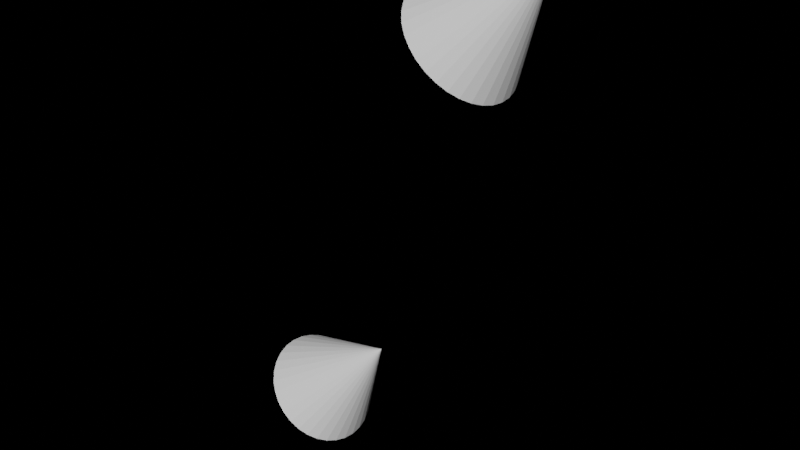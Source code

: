 # Source: myTransformations.blend  (saved by Blender 4.2.66; exported with 4.5.12 LTS)
import bpy
from mathutils import Matrix  # noqa: F401  (used for matrix-valued properties, if any)

bpy.ops.wm.read_factory_settings(use_empty=True)
scene = bpy.context.scene
scene.name = 'Scene'

# ---- world
world_world = bpy.data.worlds.new('World'); scene.world = world_world
world_world.use_nodes = True; world_world.node_tree.nodes.clear()
_N = world_world.node_tree.nodes; _L = world_world.node_tree.links
n0 = _N.new('ShaderNodeOutputWorld'); n0.name = 'World Output'; n0.location = (300, 300)
n1 = _N.new('ShaderNodeBsdfAnisotropic'); n1.name = 'Glossy BSDF'; n1.location = (10, 300)
n1.distribution = 'GGX'
n1.inputs[0].default_value = (0.05088, 0.05088, 0.05088, 1.0)
_L.new(n1.outputs[0], n0.inputs[0])
n0.is_active_output = True
world_world.color = (0.05088, 0.05088, 0.05088)
world_world.use_sun_shadow = False
world_world.sun_shadow_jitter_overblur = 0.0

# ---- meshes
me_cone = bpy.data.meshes.new('Cone')
me_cone.from_pydata([(6.364, 1.0, -7.778), (6.502, 0.9808, -7.916), (6.635, 0.9239, -8.049), (6.757, 0.8315, -8.171), (6.864, 0.7071, -8.278), (6.952, 0.5556, -8.366), (7.017, 0.3827, -8.431), (7.057, 0.1951, -8.472), (7.071, 0.0, -8.485), (7.057, -0.1951, -8.472), (7.017, -0.3827, -8.431), (6.952, -0.5556, -8.366), (6.864, -0.7071, -8.278), (6.757, -0.8315, -8.171), (6.635, -0.9239, -8.049), (6.502, -0.9808, -7.916), (6.364, -1.0, -7.778), (6.226, -0.9808, -7.64), (6.093, -0.9239, -7.508), (5.971, -0.8315, -7.385), (5.864, -0.7071, -7.278), (5.776, -0.5556, -7.19), (5.711, -0.3827, -7.125), (5.67, -0.1951, -7.085), (5.657, 0.0, -7.071), (5.67, 0.1951, -7.085), (5.711, 0.3827, -7.125), (5.776, 0.5556, -7.19), (5.864, 0.7071, -7.278), (5.971, 0.8315, -7.385), (6.093, 0.9239, -7.508), (6.226, 0.9808, -7.64), (7.778, 0.0, -6.364)], [], [(0, 32, 1), (1, 32, 2), (2, 32, 3), (3, 32, 4), (4, 32, 5), (5, 32, 6), (6, 32, 7), (7, 32, 8), (8, 32, 9), (9, 32, 10), (10, 32, 11), (11, 32, 12), (12, 32, 13), (13, 32, 14), (14, 32, 15), (15, 32, 16), (16, 32, 17), (17, 32, 18), (18, 32, 19), (19, 32, 20), (20, 32, 21), (21, 32, 22), (22, 32, 23), (23, 32, 24), (24, 32, 25), (25, 32, 26), (26, 32, 27), (27, 32, 28), (28, 32, 29), (29, 32, 30), (0, 1, 2, 3, 4, 5, 6, 7, 8, 9, 10, 11, 12, 13, 14, 15, 16, 17, 18, 19, 20, 21, 22, 23, 24, 25, 26, 27, 28, 29, 30, 31), (30, 32, 31), (31, 32, 0)])
_uv = me_cone.uv_layers.new(name='UVMap')
_uv.uv.foreach_set('vector', [0.25, 0.49, 0.25, 0.25, 0.2968, 0.4854, 0.2968, 0.4854, 0.25, 0.25, 0.3418, 0.4717, 0.3418, 0.4717, 0.25, 0.25, 0.3833, 0.4496, 0.3833, 0.4496, 0.25, 0.25, 0.4197, 0.4197, 0.4197, 0.4197, 0.25, 0.25, 0.4496, 0.3833, 0.4496, 0.3833, 0.25, 0.25, 0.4717, 0.3418, 0.4717, 0.3418, 0.25, 0.25, 0.4854, 0.2968, 0.4854, 0.2968, 0.25, 0.25, 0.49, 0.25, 0.49, 0.25, 0.25, 0.25, 0.4854, 0.2032, 0.4854, 0.2032, 0.25, 0.25, 0.4717, 0.1582, 0.4717, 0.1582, 0.25, 0.25, 0.4496, 0.1167, 0.4496, 0.1167, 0.25, 0.25, 0.4197, 0.08029, 0.4197, 0.08029, 0.25, 0.25, 0.3833, 0.05045, 0.3833, 0.05045, 0.25, 0.25, 0.3418, 0.02827, 0.3418, 0.02827, 0.25, 0.25, 0.2968, 0.01461, 0.2968, 0.01461, 0.25, 0.25, 0.25, 0.01, 0.25, 0.01, 0.25, 0.25, 0.2032, 0.01461, 0.2032, 0.01461, 0.25, 0.25, 0.1582, 0.02827, 0.1582, 0.02827, 0.25, 0.25, 0.1167, 0.05045, 0.1167, 0.05045, 0.25, 0.25, 0.08029, 0.08029, 0.08029, 0.08029, 0.25, 0.25, 0.05045, 0.1167, 0.05045, 0.1167, 0.25, 0.25, 0.02827, 0.1582, 0.02827, 0.1582, 0.25, 0.25, 0.01461, 0.2032, 0.01461, 0.2032, 0.25, 0.25, 0.01, 0.25, 0.01, 0.25, 0.25, 0.25, 0.01461, 0.2968, 0.01461, 0.2968, 0.25, 0.25, 0.02827, 0.3418, 0.02827, 0.3418, 0.25, 0.25, 0.05045, 0.3833, 0.05045, 0.3833, 0.25, 0.25, 0.08029, 0.4197, 0.08029, 0.4197, 0.25, 0.25, 0.1167, 0.4496, 0.1167, 0.4496, 0.25, 0.25, 0.1582, 0.4717, 0.75, 0.49, 0.7968, 0.4854, 0.8418, 0.4717, 0.8833, 0.4496, 0.9197, 0.4197, 0.9496, 0.3833, 0.9717, 0.3418, 0.9854, 0.2968, 0.99, 0.25, 0.9854, 0.2032, 0.9717, 0.1582, 0.9496, 0.1167, 0.9197, 0.08029, 0.8833, 0.05045, 0.8418, 0.02827, 0.7968, 0.01461, 0.75, 0.01, 0.7032, 0.01461, 0.6582, 0.02827, 0.6167, 0.05045, 0.5803, 0.08029, 0.5504, 0.1167, 0.5283, 0.1582, 0.5146, 0.2032, 0.51, 0.25, 0.5146, 0.2968, 0.5283, 0.3418, 0.5504, 0.3833, 0.5803, 0.4197, 0.6167, 0.4496, 0.6582, 0.4717, 0.7032, 0.4854, 0.1582, 0.4717, 0.25, 0.25, 0.2032, 0.4854, 0.2032, 0.4854, 0.25, 0.25, 0.25, 0.49])
me_cone.update()
me_cone_001 = bpy.data.meshes.new('Cone.001')
me_cone_001.from_pydata([(9.293, 1.0, -0.7071), (9.431, 0.9808, -0.8451), (9.563, 0.9239, -0.9777), (9.686, 0.8315, -1.1), (9.793, 0.7071, -1.207), (9.881, 0.5556, -1.295), (9.946, 0.3827, -1.36), (9.986, 0.1951, -1.401), (10.0, 0.0, -1.414), (9.986, -0.1951, -1.401), (9.946, -0.3827, -1.36), (9.881, -0.5556, -1.295), (9.793, -0.7071, -1.207), (9.686, -0.8315, -1.1), (9.563, -0.9239, -0.9777), (9.431, -0.9808, -0.8451), (9.293, -1.0, -0.7071), (9.155, -0.9808, -0.5692), (9.022, -0.9239, -0.4365), (8.9, -0.8315, -0.3143), (8.793, -0.7071, -0.2071), (8.705, -0.5556, -0.1192), (8.64, -0.3827, -0.05383), (8.599, -0.1951, -0.01359), (8.586, 0.0, -1.11e-16), (8.599, 0.1951, -0.01359), (8.64, 0.3827, -0.05383), (8.705, 0.5556, -0.1192), (8.793, 0.7071, -0.2071), (8.9, 0.8315, -0.3143), (9.022, 0.9239, -0.4365), (9.155, 0.9808, -0.5692), (10.71, 0.0, 0.7071)], [], [(0, 32, 1), (1, 32, 2), (2, 32, 3), (3, 32, 4), (4, 32, 5), (5, 32, 6), (6, 32, 7), (7, 32, 8), (8, 32, 9), (9, 32, 10), (10, 32, 11), (11, 32, 12), (12, 32, 13), (13, 32, 14), (14, 32, 15), (15, 32, 16), (16, 32, 17), (17, 32, 18), (18, 32, 19), (19, 32, 20), (20, 32, 21), (21, 32, 22), (22, 32, 23), (23, 32, 24), (24, 32, 25), (25, 32, 26), (26, 32, 27), (27, 32, 28), (28, 32, 29), (29, 32, 30), (0, 1, 2, 3, 4, 5, 6, 7, 8, 9, 10, 11, 12, 13, 14, 15, 16, 17, 18, 19, 20, 21, 22, 23, 24, 25, 26, 27, 28, 29, 30, 31), (30, 32, 31), (31, 32, 0)])
_uv = me_cone_001.uv_layers.new(name='UVMap')
_uv.uv.foreach_set('vector', [0.25, 0.49, 0.25, 0.25, 0.2968, 0.4854, 0.2968, 0.4854, 0.25, 0.25, 0.3418, 0.4717, 0.3418, 0.4717, 0.25, 0.25, 0.3833, 0.4496, 0.3833, 0.4496, 0.25, 0.25, 0.4197, 0.4197, 0.4197, 0.4197, 0.25, 0.25, 0.4496, 0.3833, 0.4496, 0.3833, 0.25, 0.25, 0.4717, 0.3418, 0.4717, 0.3418, 0.25, 0.25, 0.4854, 0.2968, 0.4854, 0.2968, 0.25, 0.25, 0.49, 0.25, 0.49, 0.25, 0.25, 0.25, 0.4854, 0.2032, 0.4854, 0.2032, 0.25, 0.25, 0.4717, 0.1582, 0.4717, 0.1582, 0.25, 0.25, 0.4496, 0.1167, 0.4496, 0.1167, 0.25, 0.25, 0.4197, 0.08029, 0.4197, 0.08029, 0.25, 0.25, 0.3833, 0.05045, 0.3833, 0.05045, 0.25, 0.25, 0.3418, 0.02827, 0.3418, 0.02827, 0.25, 0.25, 0.2968, 0.01461, 0.2968, 0.01461, 0.25, 0.25, 0.25, 0.01, 0.25, 0.01, 0.25, 0.25, 0.2032, 0.01461, 0.2032, 0.01461, 0.25, 0.25, 0.1582, 0.02827, 0.1582, 0.02827, 0.25, 0.25, 0.1167, 0.05045, 0.1167, 0.05045, 0.25, 0.25, 0.08029, 0.08029, 0.08029, 0.08029, 0.25, 0.25, 0.05045, 0.1167, 0.05045, 0.1167, 0.25, 0.25, 0.02827, 0.1582, 0.02827, 0.1582, 0.25, 0.25, 0.01461, 0.2032, 0.01461, 0.2032, 0.25, 0.25, 0.01, 0.25, 0.01, 0.25, 0.25, 0.25, 0.01461, 0.2968, 0.01461, 0.2968, 0.25, 0.25, 0.02827, 0.3418, 0.02827, 0.3418, 0.25, 0.25, 0.05045, 0.3833, 0.05045, 0.3833, 0.25, 0.25, 0.08029, 0.4197, 0.08029, 0.4197, 0.25, 0.25, 0.1167, 0.4496, 0.1167, 0.4496, 0.25, 0.25, 0.1582, 0.4717, 0.75, 0.49, 0.7968, 0.4854, 0.8418, 0.4717, 0.8833, 0.4496, 0.9197, 0.4197, 0.9496, 0.3833, 0.9717, 0.3418, 0.9854, 0.2968, 0.99, 0.25, 0.9854, 0.2032, 0.9717, 0.1582, 0.9496, 0.1167, 0.9197, 0.08029, 0.8833, 0.05045, 0.8418, 0.02827, 0.7968, 0.01461, 0.75, 0.01, 0.7032, 0.01461, 0.6582, 0.02827, 0.6167, 0.05045, 0.5803, 0.08029, 0.5504, 0.1167, 0.5283, 0.1582, 0.5146, 0.2032, 0.51, 0.25, 0.5146, 0.2968, 0.5283, 0.3418, 0.5504, 0.3833, 0.5803, 0.4197, 0.6167, 0.4496, 0.6582, 0.4717, 0.7032, 0.4854, 0.1582, 0.4717, 0.25, 0.25, 0.2032, 0.4854, 0.2032, 0.4854, 0.25, 0.25, 0.25, 0.49])
me_cone_001.update()

# ---- objects
ob_trans_10_x_rot_45_y = bpy.data.objects.new('trans_10_x_rot_45_y', me_cone)
ob_rot_45_y_trans_10_x = bpy.data.objects.new('rot_45_y_trans_10_x', me_cone_001)

# ---- transforms, parenting, visibility, modifiers, constraints
ob_trans_10_x_rot_45_y.location = (0.0, 0.0, 0.0)
ob_rot_45_y_trans_10_x.location = (0.0, 0.0, 0.0)

# ---- collection membership
scene.collection.objects.link(ob_trans_10_x_rot_45_y)
scene.collection.objects.link(ob_rot_45_y_trans_10_x)

# ---- scene / render settings (as saved in the file)
scene.frame_start = 1; scene.frame_end = 1; scene.frame_set(1)
scene.render.engine = 'CYCLES'
scene.cycles.sampling_pattern = 'TABULATED_SOBOL'
scene.cycles.use_light_tree = False
scene.view_settings.view_transform = 'Filmic'
bpy.context.view_layer.update()

# ---- added for rendering (the .blend has no active camera and no usable light): camera, sun
cam_auto = bpy.data.cameras.new('AutoCamera')
cam_auto.lens = 50.0
cam_auto.sensor_width = 36.0
cam_auto.clip_end = 1000.0
ob_auto_camera = bpy.data.objects.new('AutoCamera', cam_auto)
scene.collection.objects.link(ob_auto_camera)
ob_auto_camera.location = (18.0609, -11.8547, 4.01404)
ob_auto_camera.rotation_euler = (1.09748, -7.21219e-08, 0.694738)
scene.camera = ob_auto_camera
light_auto_sun = bpy.data.lights.new('AutoSun', 'SUN')
light_auto_sun.energy = 3.0
light_auto_sun.angle = 0.0523599
ob_auto_sun = bpy.data.objects.new('AutoSun', light_auto_sun)
scene.collection.objects.link(ob_auto_sun)
ob_auto_sun.rotation_euler = (0.872665, 0.174533, 0.523599)
bpy.context.view_layer.update()
